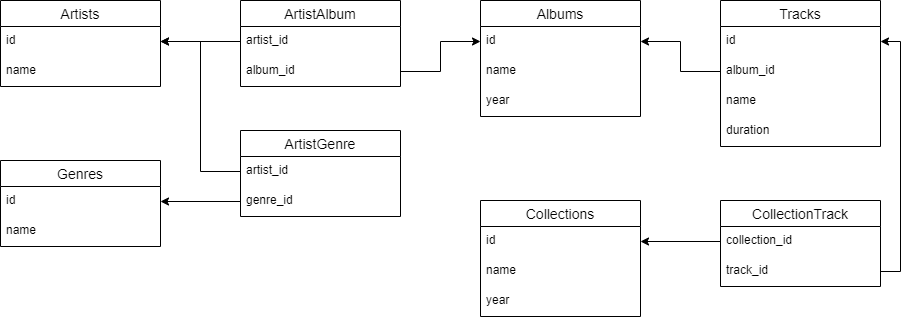

The diagram above was exported from draw.io. Its source (the exported page's mxGraphModel, read from the mxfile embedded in the PNG):
<mxGraphModel dx="1038" dy="579" grid="1" gridSize="10" guides="1" tooltips="1" connect="1" arrows="1" fold="1" page="1" pageScale="1" pageWidth="827" pageHeight="1169" math="0" shadow="0">
  <root>
    <mxCell id="0" />
    <mxCell id="1" parent="0" />
    <mxCell id="idvswaG_ClQfn_As25GO-1" value="Artists" style="swimlane;fontStyle=0;childLayout=stackLayout;horizontal=1;startSize=26;horizontalStack=0;resizeParent=1;resizeParentMax=0;resizeLast=0;collapsible=1;marginBottom=0;align=center;fontSize=14;" parent="1" vertex="1">
      <mxGeometry x="40" y="200" width="160" height="86" as="geometry" />
    </mxCell>
    <mxCell id="idvswaG_ClQfn_As25GO-2" value="id" style="text;strokeColor=none;fillColor=none;spacingLeft=4;spacingRight=4;overflow=hidden;rotatable=0;points=[[0,0.5],[1,0.5]];portConstraint=eastwest;fontSize=12;" parent="idvswaG_ClQfn_As25GO-1" vertex="1">
      <mxGeometry y="26" width="160" height="30" as="geometry" />
    </mxCell>
    <mxCell id="idvswaG_ClQfn_As25GO-3" value="name" style="text;strokeColor=none;fillColor=none;spacingLeft=4;spacingRight=4;overflow=hidden;rotatable=0;points=[[0,0.5],[1,0.5]];portConstraint=eastwest;fontSize=12;" parent="idvswaG_ClQfn_As25GO-1" vertex="1">
      <mxGeometry y="56" width="160" height="30" as="geometry" />
    </mxCell>
    <mxCell id="idvswaG_ClQfn_As25GO-5" value="Albums" style="swimlane;fontStyle=0;childLayout=stackLayout;horizontal=1;startSize=26;horizontalStack=0;resizeParent=1;resizeParentMax=0;resizeLast=0;collapsible=1;marginBottom=0;align=center;fontSize=14;" parent="1" vertex="1">
      <mxGeometry x="520" y="200" width="160" height="116" as="geometry" />
    </mxCell>
    <mxCell id="idvswaG_ClQfn_As25GO-6" value="id" style="text;strokeColor=none;fillColor=none;spacingLeft=4;spacingRight=4;overflow=hidden;rotatable=0;points=[[0,0.5],[1,0.5]];portConstraint=eastwest;fontSize=12;" parent="idvswaG_ClQfn_As25GO-5" vertex="1">
      <mxGeometry y="26" width="160" height="30" as="geometry" />
    </mxCell>
    <mxCell id="idvswaG_ClQfn_As25GO-8" value="name" style="text;strokeColor=none;fillColor=none;spacingLeft=4;spacingRight=4;overflow=hidden;rotatable=0;points=[[0,0.5],[1,0.5]];portConstraint=eastwest;fontSize=12;" parent="idvswaG_ClQfn_As25GO-5" vertex="1">
      <mxGeometry y="56" width="160" height="30" as="geometry" />
    </mxCell>
    <mxCell id="idvswaG_ClQfn_As25GO-14" value="year" style="text;strokeColor=none;fillColor=none;spacingLeft=4;spacingRight=4;overflow=hidden;rotatable=0;points=[[0,0.5],[1,0.5]];portConstraint=eastwest;fontSize=12;" parent="idvswaG_ClQfn_As25GO-5" vertex="1">
      <mxGeometry y="86" width="160" height="30" as="geometry" />
    </mxCell>
    <mxCell id="idvswaG_ClQfn_As25GO-9" value="Tracks" style="swimlane;fontStyle=0;childLayout=stackLayout;horizontal=1;startSize=26;horizontalStack=0;resizeParent=1;resizeParentMax=0;resizeLast=0;collapsible=1;marginBottom=0;align=center;fontSize=14;" parent="1" vertex="1">
      <mxGeometry x="760" y="200" width="160" height="146" as="geometry" />
    </mxCell>
    <mxCell id="idvswaG_ClQfn_As25GO-10" value="id" style="text;strokeColor=none;fillColor=none;spacingLeft=4;spacingRight=4;overflow=hidden;rotatable=0;points=[[0,0.5],[1,0.5]];portConstraint=eastwest;fontSize=12;" parent="idvswaG_ClQfn_As25GO-9" vertex="1">
      <mxGeometry y="26" width="160" height="30" as="geometry" />
    </mxCell>
    <mxCell id="idvswaG_ClQfn_As25GO-11" value="album_id" style="text;strokeColor=none;fillColor=none;spacingLeft=4;spacingRight=4;overflow=hidden;rotatable=0;points=[[0,0.5],[1,0.5]];portConstraint=eastwest;fontSize=12;" parent="idvswaG_ClQfn_As25GO-9" vertex="1">
      <mxGeometry y="56" width="160" height="30" as="geometry" />
    </mxCell>
    <mxCell id="idvswaG_ClQfn_As25GO-12" value="name" style="text;strokeColor=none;fillColor=none;spacingLeft=4;spacingRight=4;overflow=hidden;rotatable=0;points=[[0,0.5],[1,0.5]];portConstraint=eastwest;fontSize=12;" parent="idvswaG_ClQfn_As25GO-9" vertex="1">
      <mxGeometry y="86" width="160" height="30" as="geometry" />
    </mxCell>
    <mxCell id="idvswaG_ClQfn_As25GO-15" value="duration" style="text;strokeColor=none;fillColor=none;spacingLeft=4;spacingRight=4;overflow=hidden;rotatable=0;points=[[0,0.5],[1,0.5]];portConstraint=eastwest;fontSize=12;" parent="idvswaG_ClQfn_As25GO-9" vertex="1">
      <mxGeometry y="116" width="160" height="30" as="geometry" />
    </mxCell>
    <mxCell id="idvswaG_ClQfn_As25GO-19" style="edgeStyle=orthogonalEdgeStyle;rounded=0;orthogonalLoop=1;jettySize=auto;html=1;" parent="1" source="idvswaG_ClQfn_As25GO-11" target="idvswaG_ClQfn_As25GO-6" edge="1">
      <mxGeometry relative="1" as="geometry" />
    </mxCell>
    <mxCell id="r7-0QfsnA-Lwn110jLud-2" value="Collections" style="swimlane;fontStyle=0;childLayout=stackLayout;horizontal=1;startSize=26;horizontalStack=0;resizeParent=1;resizeParentMax=0;resizeLast=0;collapsible=1;marginBottom=0;align=center;fontSize=14;" vertex="1" parent="1">
      <mxGeometry x="520" y="400" width="160" height="116" as="geometry" />
    </mxCell>
    <mxCell id="r7-0QfsnA-Lwn110jLud-3" value="id" style="text;strokeColor=none;fillColor=none;spacingLeft=4;spacingRight=4;overflow=hidden;rotatable=0;points=[[0,0.5],[1,0.5]];portConstraint=eastwest;fontSize=12;" vertex="1" parent="r7-0QfsnA-Lwn110jLud-2">
      <mxGeometry y="26" width="160" height="30" as="geometry" />
    </mxCell>
    <mxCell id="r7-0QfsnA-Lwn110jLud-4" value="name" style="text;strokeColor=none;fillColor=none;spacingLeft=4;spacingRight=4;overflow=hidden;rotatable=0;points=[[0,0.5],[1,0.5]];portConstraint=eastwest;fontSize=12;" vertex="1" parent="r7-0QfsnA-Lwn110jLud-2">
      <mxGeometry y="56" width="160" height="30" as="geometry" />
    </mxCell>
    <mxCell id="r7-0QfsnA-Lwn110jLud-5" value="year" style="text;strokeColor=none;fillColor=none;spacingLeft=4;spacingRight=4;overflow=hidden;rotatable=0;points=[[0,0.5],[1,0.5]];portConstraint=eastwest;fontSize=12;" vertex="1" parent="r7-0QfsnA-Lwn110jLud-2">
      <mxGeometry y="86" width="160" height="30" as="geometry" />
    </mxCell>
    <mxCell id="r7-0QfsnA-Lwn110jLud-7" value="ArtistAlbum" style="swimlane;fontStyle=0;childLayout=stackLayout;horizontal=1;startSize=26;horizontalStack=0;resizeParent=1;resizeParentMax=0;resizeLast=0;collapsible=1;marginBottom=0;align=center;fontSize=14;" vertex="1" parent="1">
      <mxGeometry x="280" y="200" width="160" height="86" as="geometry" />
    </mxCell>
    <mxCell id="r7-0QfsnA-Lwn110jLud-8" value="artist_id" style="text;strokeColor=none;fillColor=none;spacingLeft=4;spacingRight=4;overflow=hidden;rotatable=0;points=[[0,0.5],[1,0.5]];portConstraint=eastwest;fontSize=12;" vertex="1" parent="r7-0QfsnA-Lwn110jLud-7">
      <mxGeometry y="26" width="160" height="30" as="geometry" />
    </mxCell>
    <mxCell id="r7-0QfsnA-Lwn110jLud-9" value="album_id" style="text;strokeColor=none;fillColor=none;spacingLeft=4;spacingRight=4;overflow=hidden;rotatable=0;points=[[0,0.5],[1,0.5]];portConstraint=eastwest;fontSize=12;" vertex="1" parent="r7-0QfsnA-Lwn110jLud-7">
      <mxGeometry y="56" width="160" height="30" as="geometry" />
    </mxCell>
    <mxCell id="r7-0QfsnA-Lwn110jLud-10" value="ArtistGenre" style="swimlane;fontStyle=0;childLayout=stackLayout;horizontal=1;startSize=26;horizontalStack=0;resizeParent=1;resizeParentMax=0;resizeLast=0;collapsible=1;marginBottom=0;align=center;fontSize=14;" vertex="1" parent="1">
      <mxGeometry x="280" y="330" width="160" height="86" as="geometry" />
    </mxCell>
    <mxCell id="r7-0QfsnA-Lwn110jLud-11" value="artist_id" style="text;strokeColor=none;fillColor=none;spacingLeft=4;spacingRight=4;overflow=hidden;rotatable=0;points=[[0,0.5],[1,0.5]];portConstraint=eastwest;fontSize=12;" vertex="1" parent="r7-0QfsnA-Lwn110jLud-10">
      <mxGeometry y="26" width="160" height="30" as="geometry" />
    </mxCell>
    <mxCell id="r7-0QfsnA-Lwn110jLud-12" value="genre_id" style="text;strokeColor=none;fillColor=none;spacingLeft=4;spacingRight=4;overflow=hidden;rotatable=0;points=[[0,0.5],[1,0.5]];portConstraint=eastwest;fontSize=12;" vertex="1" parent="r7-0QfsnA-Lwn110jLud-10">
      <mxGeometry y="56" width="160" height="30" as="geometry" />
    </mxCell>
    <mxCell id="r7-0QfsnA-Lwn110jLud-13" value="Genres" style="swimlane;fontStyle=0;childLayout=stackLayout;horizontal=1;startSize=26;horizontalStack=0;resizeParent=1;resizeParentMax=0;resizeLast=0;collapsible=1;marginBottom=0;align=center;fontSize=14;" vertex="1" parent="1">
      <mxGeometry x="40" y="360" width="160" height="86" as="geometry" />
    </mxCell>
    <mxCell id="r7-0QfsnA-Lwn110jLud-14" value="id" style="text;strokeColor=none;fillColor=none;spacingLeft=4;spacingRight=4;overflow=hidden;rotatable=0;points=[[0,0.5],[1,0.5]];portConstraint=eastwest;fontSize=12;" vertex="1" parent="r7-0QfsnA-Lwn110jLud-13">
      <mxGeometry y="26" width="160" height="30" as="geometry" />
    </mxCell>
    <mxCell id="r7-0QfsnA-Lwn110jLud-15" value="name" style="text;strokeColor=none;fillColor=none;spacingLeft=4;spacingRight=4;overflow=hidden;rotatable=0;points=[[0,0.5],[1,0.5]];portConstraint=eastwest;fontSize=12;" vertex="1" parent="r7-0QfsnA-Lwn110jLud-13">
      <mxGeometry y="56" width="160" height="30" as="geometry" />
    </mxCell>
    <mxCell id="r7-0QfsnA-Lwn110jLud-16" value="CollectionTrack" style="swimlane;fontStyle=0;childLayout=stackLayout;horizontal=1;startSize=26;horizontalStack=0;resizeParent=1;resizeParentMax=0;resizeLast=0;collapsible=1;marginBottom=0;align=center;fontSize=14;" vertex="1" parent="1">
      <mxGeometry x="760" y="400" width="160" height="86" as="geometry" />
    </mxCell>
    <mxCell id="r7-0QfsnA-Lwn110jLud-17" value="collection_id" style="text;strokeColor=none;fillColor=none;spacingLeft=4;spacingRight=4;overflow=hidden;rotatable=0;points=[[0,0.5],[1,0.5]];portConstraint=eastwest;fontSize=12;" vertex="1" parent="r7-0QfsnA-Lwn110jLud-16">
      <mxGeometry y="26" width="160" height="30" as="geometry" />
    </mxCell>
    <mxCell id="r7-0QfsnA-Lwn110jLud-18" value="track_id" style="text;strokeColor=none;fillColor=none;spacingLeft=4;spacingRight=4;overflow=hidden;rotatable=0;points=[[0,0.5],[1,0.5]];portConstraint=eastwest;fontSize=12;" vertex="1" parent="r7-0QfsnA-Lwn110jLud-16">
      <mxGeometry y="56" width="160" height="30" as="geometry" />
    </mxCell>
    <mxCell id="r7-0QfsnA-Lwn110jLud-19" style="edgeStyle=orthogonalEdgeStyle;rounded=0;orthogonalLoop=1;jettySize=auto;html=1;exitX=0;exitY=0.5;exitDx=0;exitDy=0;" edge="1" parent="1" source="r7-0QfsnA-Lwn110jLud-8" target="idvswaG_ClQfn_As25GO-2">
      <mxGeometry relative="1" as="geometry" />
    </mxCell>
    <mxCell id="r7-0QfsnA-Lwn110jLud-20" style="edgeStyle=orthogonalEdgeStyle;rounded=0;orthogonalLoop=1;jettySize=auto;html=1;exitX=1;exitY=0.5;exitDx=0;exitDy=0;entryX=0;entryY=0.5;entryDx=0;entryDy=0;" edge="1" parent="1" source="r7-0QfsnA-Lwn110jLud-9" target="idvswaG_ClQfn_As25GO-6">
      <mxGeometry relative="1" as="geometry" />
    </mxCell>
    <mxCell id="r7-0QfsnA-Lwn110jLud-22" style="edgeStyle=orthogonalEdgeStyle;rounded=0;orthogonalLoop=1;jettySize=auto;html=1;" edge="1" parent="1" source="r7-0QfsnA-Lwn110jLud-12" target="r7-0QfsnA-Lwn110jLud-14">
      <mxGeometry relative="1" as="geometry" />
    </mxCell>
    <mxCell id="r7-0QfsnA-Lwn110jLud-23" style="edgeStyle=orthogonalEdgeStyle;rounded=0;orthogonalLoop=1;jettySize=auto;html=1;" edge="1" parent="1" source="r7-0QfsnA-Lwn110jLud-11" target="idvswaG_ClQfn_As25GO-2">
      <mxGeometry relative="1" as="geometry" />
    </mxCell>
    <mxCell id="r7-0QfsnA-Lwn110jLud-24" style="edgeStyle=orthogonalEdgeStyle;rounded=0;orthogonalLoop=1;jettySize=auto;html=1;entryX=1;entryY=0.5;entryDx=0;entryDy=0;" edge="1" parent="1" source="r7-0QfsnA-Lwn110jLud-17" target="r7-0QfsnA-Lwn110jLud-3">
      <mxGeometry relative="1" as="geometry" />
    </mxCell>
    <mxCell id="r7-0QfsnA-Lwn110jLud-25" style="edgeStyle=orthogonalEdgeStyle;rounded=0;orthogonalLoop=1;jettySize=auto;html=1;entryX=1;entryY=0.5;entryDx=0;entryDy=0;exitX=1;exitY=0.5;exitDx=0;exitDy=0;" edge="1" parent="1" source="r7-0QfsnA-Lwn110jLud-18" target="idvswaG_ClQfn_As25GO-10">
      <mxGeometry relative="1" as="geometry" />
    </mxCell>
  </root>
</mxGraphModel>